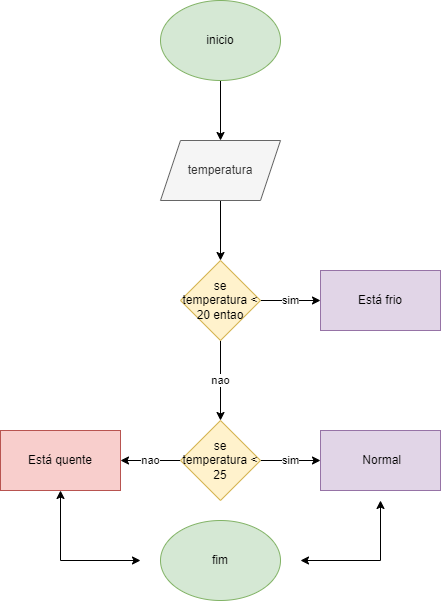

The diagram above was exported from draw.io. Its source (the exported page's mxGraphModel, read from the mxfile embedded in the PNG):
<mxGraphModel dx="880" dy="476" grid="1" gridSize="10" guides="1" tooltips="1" connect="1" arrows="1" fold="1" page="1" pageScale="1" pageWidth="827" pageHeight="1169" math="0" shadow="0">
  <root>
    <mxCell id="0" />
    <mxCell id="1" parent="0" />
    <mxCell id="hH3YmotaFi7NXcJodBNT-3" value="" style="edgeStyle=orthogonalEdgeStyle;rounded=0;orthogonalLoop=1;jettySize=auto;html=1;" edge="1" parent="1" source="hH3YmotaFi7NXcJodBNT-1" target="hH3YmotaFi7NXcJodBNT-2">
      <mxGeometry relative="1" as="geometry" />
    </mxCell>
    <mxCell id="hH3YmotaFi7NXcJodBNT-1" value="inicio" style="ellipse;whiteSpace=wrap;html=1;fillColor=#d5e8d4;strokeColor=#82b366;" vertex="1" parent="1">
      <mxGeometry x="340" y="40" width="120" height="80" as="geometry" />
    </mxCell>
    <mxCell id="hH3YmotaFi7NXcJodBNT-5" value="" style="edgeStyle=orthogonalEdgeStyle;rounded=0;orthogonalLoop=1;jettySize=auto;html=1;" edge="1" parent="1" source="hH3YmotaFi7NXcJodBNT-2">
      <mxGeometry relative="1" as="geometry">
        <mxPoint x="400" y="300" as="targetPoint" />
      </mxGeometry>
    </mxCell>
    <mxCell id="hH3YmotaFi7NXcJodBNT-2" value="temperatura" style="shape=parallelogram;perimeter=parallelogramPerimeter;whiteSpace=wrap;html=1;fixedSize=1;fillColor=#f5f5f5;fontColor=#333333;strokeColor=#666666;" vertex="1" parent="1">
      <mxGeometry x="340" y="180" width="120" height="60" as="geometry" />
    </mxCell>
    <mxCell id="hH3YmotaFi7NXcJodBNT-8" value="sim" style="edgeStyle=orthogonalEdgeStyle;rounded=0;orthogonalLoop=1;jettySize=auto;html=1;" edge="1" parent="1" source="hH3YmotaFi7NXcJodBNT-6" target="hH3YmotaFi7NXcJodBNT-7">
      <mxGeometry relative="1" as="geometry" />
    </mxCell>
    <mxCell id="hH3YmotaFi7NXcJodBNT-10" value="nao" style="edgeStyle=orthogonalEdgeStyle;rounded=0;orthogonalLoop=1;jettySize=auto;html=1;" edge="1" parent="1" source="hH3YmotaFi7NXcJodBNT-6" target="hH3YmotaFi7NXcJodBNT-9">
      <mxGeometry relative="1" as="geometry" />
    </mxCell>
    <mxCell id="hH3YmotaFi7NXcJodBNT-6" value="se temperatura &amp;lt; 20 entao" style="rhombus;whiteSpace=wrap;html=1;fillColor=#fff2cc;strokeColor=#d6b656;" vertex="1" parent="1">
      <mxGeometry x="360" y="300" width="80" height="80" as="geometry" />
    </mxCell>
    <mxCell id="hH3YmotaFi7NXcJodBNT-7" value="Está frio" style="whiteSpace=wrap;html=1;fillColor=#e1d5e7;strokeColor=#9673a6;" vertex="1" parent="1">
      <mxGeometry x="500" y="310" width="120" height="60" as="geometry" />
    </mxCell>
    <mxCell id="hH3YmotaFi7NXcJodBNT-12" value="sim" style="edgeStyle=orthogonalEdgeStyle;rounded=0;orthogonalLoop=1;jettySize=auto;html=1;" edge="1" parent="1" source="hH3YmotaFi7NXcJodBNT-9" target="hH3YmotaFi7NXcJodBNT-11">
      <mxGeometry relative="1" as="geometry" />
    </mxCell>
    <mxCell id="hH3YmotaFi7NXcJodBNT-14" value="nao" style="edgeStyle=orthogonalEdgeStyle;rounded=0;orthogonalLoop=1;jettySize=auto;html=1;" edge="1" parent="1" source="hH3YmotaFi7NXcJodBNT-9" target="hH3YmotaFi7NXcJodBNT-13">
      <mxGeometry relative="1" as="geometry" />
    </mxCell>
    <mxCell id="hH3YmotaFi7NXcJodBNT-9" value="se temperatura &amp;lt; 25" style="rhombus;whiteSpace=wrap;html=1;fillColor=#fff2cc;strokeColor=#d6b656;" vertex="1" parent="1">
      <mxGeometry x="360" y="460" width="80" height="80" as="geometry" />
    </mxCell>
    <mxCell id="hH3YmotaFi7NXcJodBNT-11" value="&amp;nbsp;Normal" style="whiteSpace=wrap;html=1;fillColor=#e1d5e7;strokeColor=#9673a6;" vertex="1" parent="1">
      <mxGeometry x="500" y="470" width="120" height="60" as="geometry" />
    </mxCell>
    <mxCell id="hH3YmotaFi7NXcJodBNT-13" value="Está quente" style="whiteSpace=wrap;html=1;fillColor=#f8cecc;strokeColor=#b85450;" vertex="1" parent="1">
      <mxGeometry x="180" y="470" width="120" height="60" as="geometry" />
    </mxCell>
    <mxCell id="hH3YmotaFi7NXcJodBNT-15" value="" style="endArrow=classic;startArrow=classic;html=1;rounded=0;" edge="1" parent="1">
      <mxGeometry width="50" height="50" relative="1" as="geometry">
        <mxPoint x="480" y="600" as="sourcePoint" />
        <mxPoint x="560" y="540" as="targetPoint" />
        <Array as="points">
          <mxPoint x="560" y="600" />
        </Array>
      </mxGeometry>
    </mxCell>
    <mxCell id="hH3YmotaFi7NXcJodBNT-16" value="" style="endArrow=classic;startArrow=classic;html=1;rounded=0;entryX=0.5;entryY=1;entryDx=0;entryDy=0;" edge="1" parent="1" target="hH3YmotaFi7NXcJodBNT-13">
      <mxGeometry width="50" height="50" relative="1" as="geometry">
        <mxPoint x="320" y="600" as="sourcePoint" />
        <mxPoint x="440" y="520" as="targetPoint" />
        <Array as="points">
          <mxPoint x="240" y="600" />
        </Array>
      </mxGeometry>
    </mxCell>
    <mxCell id="hH3YmotaFi7NXcJodBNT-17" value="fim" style="ellipse;whiteSpace=wrap;html=1;fillColor=#d5e8d4;strokeColor=#82b366;" vertex="1" parent="1">
      <mxGeometry x="340" y="560" width="120" height="80" as="geometry" />
    </mxCell>
  </root>
</mxGraphModel>